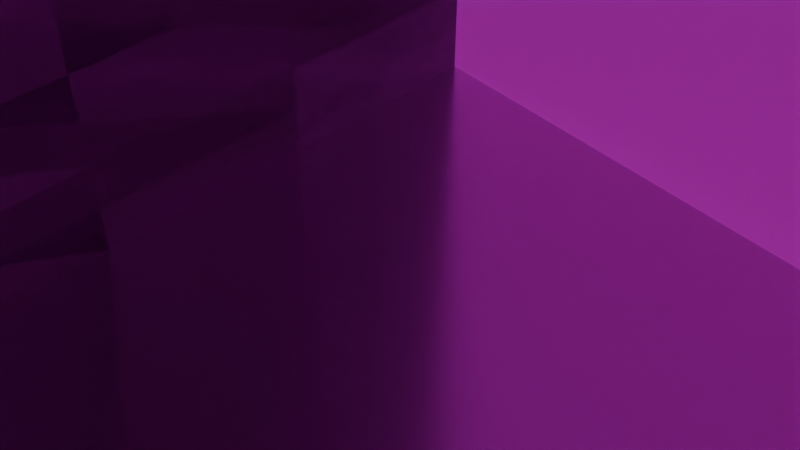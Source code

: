 # Source: test_room.blend  (saved by Blender 4.0.36; exported with 4.5.12 LTS)
import bpy
from mathutils import Matrix  # noqa: F401  (used for matrix-valued properties, if any)

bpy.ops.wm.read_factory_settings(use_empty=True)
scene = bpy.context.scene
scene.name = 'Scene'

# ---- collections
col_collection = bpy.data.collections.new('Collection'); scene.collection.children.link(col_collection)

# ---- images (referenced by path relative to the original .blend; pixels are not part of the script)
import os
ASSET_DIR = os.environ.get("B2B_ASSET_DIR", "")  # directory of the original .blend (textures are referenced by path, not embedded)
HERE = os.path.dirname(os.path.abspath(__file__))  # packed textures are extracted next to this script under _unpacked/

def load_image(name, relpath, width, height, colorspace="sRGB"):
    """Load a texture the original file referenced (path relative to the .blend, or extracted next to this script)."""
    p = next((c for c in (os.path.join(HERE, relpath), os.path.join(ASSET_DIR, relpath)) if relpath and os.path.exists(c)), "")
    if p:
        img = bpy.data.images.load(p, check_existing=True)
        img.name = name
    else:  # same state as the original file: an image datablock whose file is absent (Cycles renders it pink)
        img = bpy.data.images.new(name, width, height)
        img.source = "FILE"
        img.filepath = "//" + (relpath or name)
    img.colorspace_settings.name = colorspace
    return img
img_wood_0066_color_2k_jpg = load_image('wood_0066_color_2k.jpg', 'wood_0066_color_2k.jpg', 1024, 1024, 'sRGB')
img_wood_0066_roughness_2k_jpg = load_image('wood_0066_roughness_2k.jpg', 'wood_0066_roughness_2k.jpg', 1024, 1024, 'sRGB')
img_wood_0066_normal_opengl_2k_png = load_image('wood_0066_normal_opengl_2k.png', 'wood_0066_normal_opengl_2k.png', 1024, 1024, 'Non-Color')
img_flat_temple_stonework_albedo_png = load_image('flat-temple-stonework_albedo.png', 'flat-temple-stonework_albedo.png', 1024, 1024, 'Non-Color')
img_flat_temple_stonework_metallic_png = load_image('flat-temple-stonework_metallic.png', 'flat-temple-stonework_metallic.png', 1024, 1024, 'Non-Color')
img_flat_temple_stonework_roughness_png = load_image('flat-temple-stonework_roughness.png', 'flat-temple-stonework_roughness.png', 1024, 1024, 'sRGB')
img_flat_temple_stonework_normal_ogl_png = load_image('flat-temple-stonework_normal-ogl.png', 'flat-temple-stonework_normal-ogl.png', 1024, 1024, 'Non-Color')

# ---- materials (node trees are filled in below, after node groups)
mat_wood = bpy.data.materials.new('Wood')
mat_wall_001 = bpy.data.materials.new('Wall.001')

# ---- material node trees
mat_wood.use_nodes = True; mat_wood.node_tree.nodes.clear()
_N = mat_wood.node_tree.nodes; _L = mat_wood.node_tree.links
n0 = _N.new('ShaderNodeOutputMaterial'); n0.name = 'Material Output'; n0.location = (408, 300)
n1 = _N.new('ShaderNodeBsdfPrincipled'); n1.name = 'Principled BSDF'; n1.location = (129, 315)
n1.inputs[1].default_value = 1.0
n1.inputs[3].default_value = 1.45
n2 = _N.new('ShaderNodeTexImage'); n2.name = 'Image Texture.001'; n2.location = (-328, 583)
n2.image = img_wood_0066_color_2k_jpg
n3 = _N.new('ShaderNodeTexImage'); n3.name = 'Image Texture.002'; n3.location = (-826, 371)
n3.image = img_wood_0066_roughness_2k_jpg
n4 = _N.new('ShaderNodeTexImage'); n4.name = 'Image Texture'; n4.location = (-540, 146)
n4.image = img_wood_0066_normal_opengl_2k_png
n4.extension = 'EXTEND'
n5 = _N.new('ShaderNodeNormalMap'); n5.name = 'Normal Map'; n5.location = (-114, 129)
_L.new(n1.outputs[0], n0.inputs[0])
_L.new(n5.outputs[0], n1.inputs[5])
_L.new(n2.outputs[0], n1.inputs[0])
_L.new(n3.outputs[0], n1.inputs[2])
_L.new(n4.outputs[0], n5.inputs[1])
n0.is_active_output = True
mat_wall_001.use_nodes = True; mat_wall_001.node_tree.nodes.clear()
_N = mat_wall_001.node_tree.nodes; _L = mat_wall_001.node_tree.links
n0 = _N.new('ShaderNodeOutputMaterial'); n0.name = 'Material Output'; n0.location = (435, 300)
n1 = _N.new('ShaderNodeTexImage'); n1.name = 'Image Texture.001'; n1.location = (-332, 506)
n1.image = img_flat_temple_stonework_albedo_png
n2 = _N.new('ShaderNodeTexImage'); n2.name = 'Image Texture.002'; n2.location = (-670, 386)
n2.image = img_flat_temple_stonework_metallic_png
n3 = _N.new('ShaderNodeTexImage'); n3.name = 'Image Texture.003'; n3.location = (-672, 61)
n3.image = img_flat_temple_stonework_roughness_png
n4 = _N.new('ShaderNodeBsdfPrincipled'); n4.name = 'Principled BSDF'; n4.location = (163, 202)
n4.inputs[3].default_value = 1.45
n5 = _N.new('ShaderNodeTexImage'); n5.name = 'Image Texture'; n5.location = (-387, -47)
n5.image = img_flat_temple_stonework_normal_ogl_png
n6 = _N.new('ShaderNodeNormalMap'); n6.name = 'Normal Map'; n6.location = (-67, -24)
_L.new(n4.outputs[0], n0.inputs[0])
_L.new(n6.outputs[0], n4.inputs[5])
_L.new(n1.outputs[0], n4.inputs[0])
_L.new(n2.outputs[0], n4.inputs[1])
_L.new(n3.outputs[0], n4.inputs[2])
_L.new(n5.outputs[0], n6.inputs[1])
n0.is_active_output = True

# ---- world
world_world = bpy.data.worlds.new('World'); scene.world = world_world
world_world.use_nodes = True; world_world.node_tree.nodes.clear()
_N = world_world.node_tree.nodes; _L = world_world.node_tree.links
n0 = _N.new('ShaderNodeOutputWorld'); n0.name = 'World Output'; n0.location = (300, 300)
n1 = _N.new('ShaderNodeBackground'); n1.name = 'Background'; n1.location = (10, 300)
n1.inputs[0].default_value = (0.05088, 0.05088, 0.05088, 1.0)
_L.new(n1.outputs[0], n0.inputs[0])
n0.is_active_output = True
world_world.color = (0.05088, 0.05088, 0.05088)
world_world.use_sun_shadow = False
world_world.sun_shadow_jitter_overblur = 0.0

# ---- cameras
cam_camera = bpy.data.cameras.new('Camera')
cam_camera.clip_end = 100.0
cam_camera.ortho_scale = 7.314

# ---- meshes
me_plane = bpy.data.meshes.new('Plane')
me_plane.from_pydata([(-0.9441, -0.9441, 0.0), (0.9441, -0.9441, 0.0), (-0.9441, 0.9441, 0.0), (0.9441, 0.9441, 0.0), (-1.0, 1.0, 0.04389), (-1.0, -1.0, 0.04389), (1.0, -1.0, 0.04389), (1.0, 1.0, 0.04389), (-1.0, 1.0, 0.0), (-1.0, -1.0, 0.0), (1.0, -1.0, 0.0), (1.0, 1.0, 0.0), (-1.0, 1.0, -0.815), (-1.0, -1.0, -0.815), (1.0, -1.0, -0.815), (1.0, 1.0, -0.815), (-0.9441, 0.9441, -0.815), (-0.9441, -0.9441, -0.815), (0.9441, -0.9441, -0.815), (0.9441, 0.9441, -0.815)], [], [(0, 2, 3, 1), (5, 6, 7, 4), (8, 9, 5, 4), (11, 8, 4, 7), (9, 10, 6, 5), (10, 11, 7, 6), (0, 1, 18, 17), (3, 2, 16, 19), (10, 9, 13, 14), (2, 0, 17, 16), (16, 17, 13, 12), (17, 18, 14, 13), (18, 19, 15, 14), (19, 16, 12, 15), (11, 10, 14, 15), (9, 8, 12, 13), (1, 3, 19, 18), (8, 11, 15, 12)])
me_plane.polygons.foreach_set('material_index', [0, 1, 1, 1, 1, 1, 1, 1, 1, 1, 1, 1, 1, 1, 1, 1, 1, 1])
_uv = me_plane.uv_layers.new(name='UVMap')
_uv.uv.foreach_set('vector', [0.02793, 0.02793, 0.02793, 0.9721, 0.9721, 0.9721, 0.9721, 0.02793, 0.0, 0.0, 1.0, 0.0, 1.0, 1.0, 0.0, 1.0, 0.0, 1.0, 0.0, 0.0, 0.0, 0.0, 0.0, 1.0, 1.0, 1.0, 0.0, 1.0, 0.0, 1.0, 1.0, 1.0, 0.0, 0.0, 1.0, 0.0, 1.0, 0.0, 0.0, 0.0, 1.0, 0.0, 1.0, 1.0, 1.0, 1.0, 1.0, 0.0, 0.02793, 0.02793, 0.9721, 0.02793, 0.9721, 0.02793, 0.02793, 0.02793, 0.9721, 0.9721, 0.02793, 0.9721, 0.02793, 0.9721, 0.9721, 0.9721, 1.0, 0.0, 0.0, 0.0, 0.0, 0.0, 1.0, 0.0, 0.02793, 0.9721, 0.02793, 0.02793, 0.02793, 0.02793, 0.02793, 0.9721, 0.02793, 0.9721, 0.02793, 0.02793, 0.0, 0.0, 0.0, 1.0, 0.02793, 0.02793, 0.9721, 0.02793, 1.0, 0.0, 0.0, 0.0, 0.9721, 0.02793, 0.9721, 0.9721, 1.0, 1.0, 1.0, 0.0, 0.9721, 0.9721, 0.02793, 0.9721, 0.0, 1.0, 1.0, 1.0, 1.0, 1.0, 1.0, 0.0, 1.0, 0.0, 1.0, 1.0, 0.0, 0.0, 0.0, 1.0, 0.0, 1.0, 0.0, 0.0, 0.9721, 0.02793, 0.9721, 0.9721, 0.9721, 0.9721, 0.9721, 0.02793, 0.0, 1.0, 1.0, 1.0, 1.0, 1.0, 0.0, 1.0])
me_plane.materials.append(mat_wood)
me_plane.materials.append(mat_wall_001)
me_plane.update()

# ---- objects
ob_camera = bpy.data.objects.new('Camera', cam_camera)
ob_plane = bpy.data.objects.new('Plane', me_plane)

# ---- transforms, parenting, visibility, modifiers, constraints
ob_camera.location = (-8.941, 7.836, 38.93)
ob_camera.rotation_euler = (0.8402, -4.006e-07, 0.8306)
ob_camera.lock_rotations_4d = False
ob_camera.empty_display_type = 'ARROWS'
ob_camera.color = (0.0, 0.0, 0.0, 0.0)
ob_camera.display_type = 'WIRE'
ob_camera.lineart.crease_threshold = 0.0
ob_plane.location = (0.0, 0.0, -0.587)
ob_plane.scale = (-53.29, -53.29, -53.29)

# ---- collection membership
col_collection.objects.link(ob_camera)
col_collection.objects.link(ob_plane)

# ---- scene / render settings (as saved in the file)
scene.camera = ob_camera
scene.frame_start = 1; scene.frame_end = 250; scene.frame_set(1)
scene.render.engine = 'CYCLES'
scene.cycles.sampling_pattern = 'TABULATED_SOBOL'
bpy.context.view_layer.update()

# ---- added for rendering (the .blend has no usable light): sun
light_auto_sun = bpy.data.lights.new('AutoSun', 'SUN')
light_auto_sun.energy = 3.0
light_auto_sun.angle = 0.0523599
ob_auto_sun = bpy.data.objects.new('AutoSun', light_auto_sun)
scene.collection.objects.link(ob_auto_sun)
ob_auto_sun.rotation_euler = (0.872665, 0.174533, 0.523599)
bpy.context.view_layer.update()
